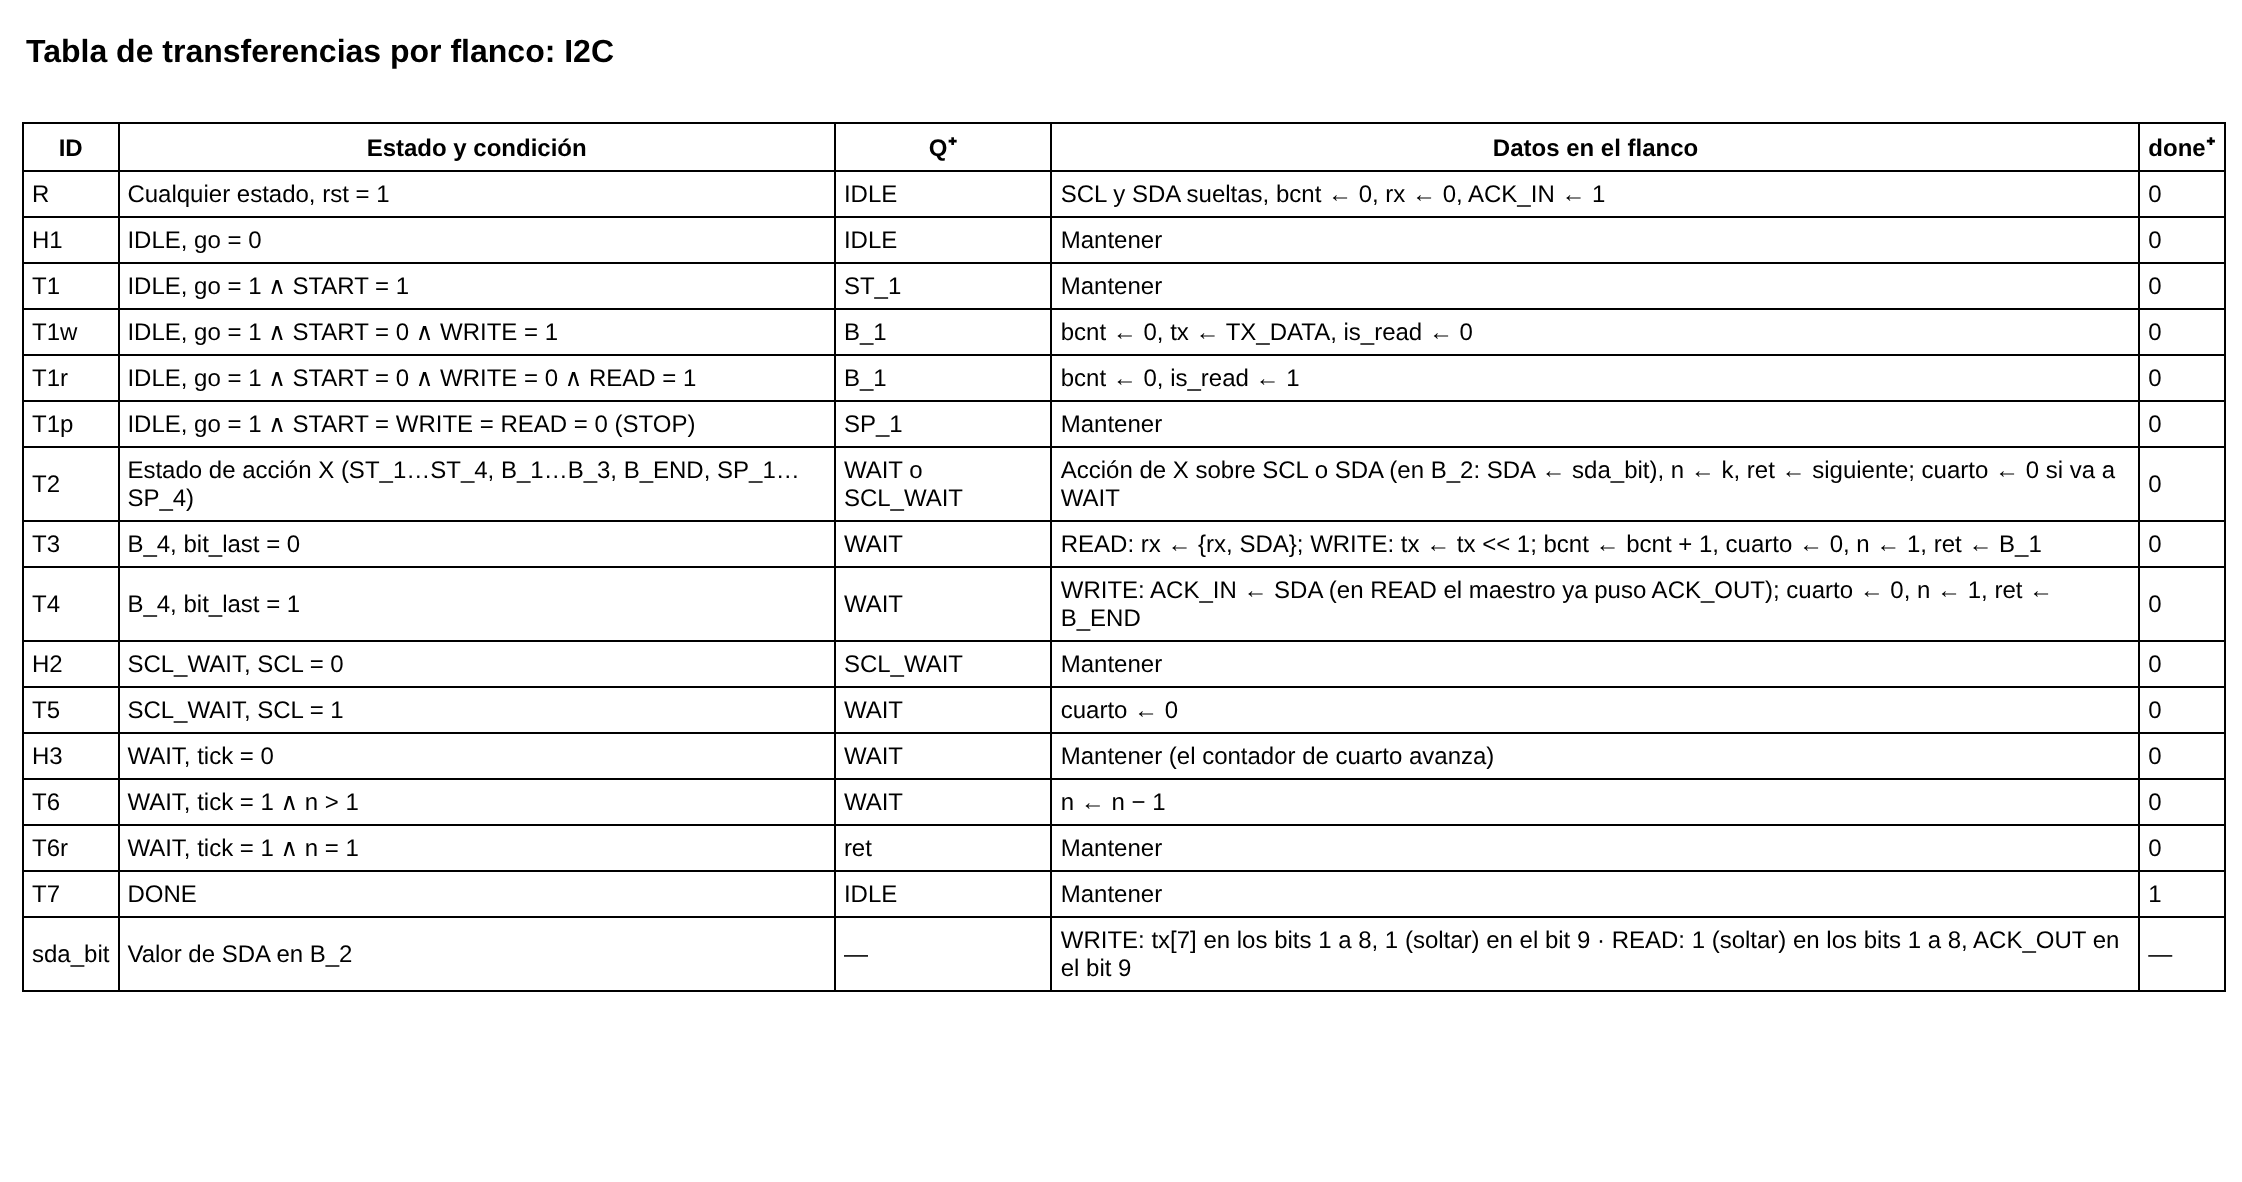

The diagram above was exported from draw.io. Its source (the exported page's mxGraphModel, read from the mxfile embedded in the PNG):
<mxGraphModel dx="1426" dy="791" grid="1" gridSize="10" guides="1" tooltips="1" connect="1" arrows="1" fold="1" page="1" pageScale="1" pageWidth="1200" pageHeight="620" math="0" shadow="0" background="#ffffff">
  <root>
    <mxCell id="O0SmldVVPDVd3JwSRjeK" />
    <mxCell id="ZTHrBkyBtA9pt28tClv7" parent="O0SmldVVPDVd3JwSRjeK" />
    <mxCell id="RmnSkY4b5KEjthJheguS" value="Tabla de transferencias por flanco: I2C" style="text;html=1;align=left;verticalAlign=middle;whiteSpace=wrap;rounded=0;fontSize=16;fontStyle=1;" vertex="1" parent="ZTHrBkyBtA9pt28tClv7">
      <mxGeometry x="40" y="10" width="800" height="30" as="geometry" />
    </mxCell>
    <mxCell id="NnY193myZ3ypCkweZaRB" value="&lt;table border=&quot;1&quot; cellpadding=&quot;4&quot; style=&quot;border-collapse:collapse;font-size:12px;width:100%&quot;&gt;&lt;tr&gt;&lt;th&gt;ID&lt;/th&gt;&lt;th&gt;Estado y condición&lt;/th&gt;&lt;th&gt;Q⁺&lt;/th&gt;&lt;th&gt;Datos en el flanco&lt;/th&gt;&lt;th&gt;done⁺&lt;/th&gt;&lt;/tr&gt;&lt;tr&gt;&lt;td&gt;R&lt;/td&gt;&lt;td&gt;Cualquier estado, rst = 1&lt;/td&gt;&lt;td&gt;IDLE&lt;/td&gt;&lt;td&gt;SCL y SDA sueltas, bcnt ← 0, rx ← 0, ACK_IN ← 1&lt;/td&gt;&lt;td&gt;0&lt;/td&gt;&lt;/tr&gt;&lt;tr&gt;&lt;td&gt;H1&lt;/td&gt;&lt;td&gt;IDLE, go = 0&lt;/td&gt;&lt;td&gt;IDLE&lt;/td&gt;&lt;td&gt;Mantener&lt;/td&gt;&lt;td&gt;0&lt;/td&gt;&lt;/tr&gt;&lt;tr&gt;&lt;td&gt;T1&lt;/td&gt;&lt;td&gt;IDLE, go = 1 ∧ START = 1&lt;/td&gt;&lt;td&gt;ST_1&lt;/td&gt;&lt;td&gt;Mantener&lt;/td&gt;&lt;td&gt;0&lt;/td&gt;&lt;/tr&gt;&lt;tr&gt;&lt;td&gt;T1w&lt;/td&gt;&lt;td&gt;IDLE, go = 1 ∧ START = 0 ∧ WRITE = 1&lt;/td&gt;&lt;td&gt;B_1&lt;/td&gt;&lt;td&gt;bcnt ← 0, tx ← TX_DATA, is_read ← 0&lt;/td&gt;&lt;td&gt;0&lt;/td&gt;&lt;/tr&gt;&lt;tr&gt;&lt;td&gt;T1r&lt;/td&gt;&lt;td&gt;IDLE, go = 1 ∧ START = 0 ∧ WRITE = 0 ∧ READ = 1&lt;/td&gt;&lt;td&gt;B_1&lt;/td&gt;&lt;td&gt;bcnt ← 0, is_read ← 1&lt;/td&gt;&lt;td&gt;0&lt;/td&gt;&lt;/tr&gt;&lt;tr&gt;&lt;td&gt;T1p&lt;/td&gt;&lt;td&gt;IDLE, go = 1 ∧ START = WRITE = READ = 0 (STOP)&lt;/td&gt;&lt;td&gt;SP_1&lt;/td&gt;&lt;td&gt;Mantener&lt;/td&gt;&lt;td&gt;0&lt;/td&gt;&lt;/tr&gt;&lt;tr&gt;&lt;td&gt;T2&lt;/td&gt;&lt;td&gt;Estado de acción X (ST_1…ST_4, B_1…B_3, B_END, SP_1…SP_4)&lt;/td&gt;&lt;td&gt;WAIT o SCL_WAIT&lt;/td&gt;&lt;td&gt;Acción de X sobre SCL o SDA (en B_2: SDA ← sda_bit), n ← k, ret ← siguiente; cuarto ← 0 si va a WAIT&lt;/td&gt;&lt;td&gt;0&lt;/td&gt;&lt;/tr&gt;&lt;tr&gt;&lt;td&gt;T3&lt;/td&gt;&lt;td&gt;B_4, bit_last = 0&lt;/td&gt;&lt;td&gt;WAIT&lt;/td&gt;&lt;td&gt;READ: rx ← {rx, SDA}; WRITE: tx ← tx &amp;lt;&amp;lt; 1; bcnt ← bcnt + 1, cuarto ← 0, n ← 1, ret ← B_1&lt;/td&gt;&lt;td&gt;0&lt;/td&gt;&lt;/tr&gt;&lt;tr&gt;&lt;td&gt;T4&lt;/td&gt;&lt;td&gt;B_4, bit_last = 1&lt;/td&gt;&lt;td&gt;WAIT&lt;/td&gt;&lt;td&gt;WRITE: ACK_IN ← SDA (en READ el maestro ya puso ACK_OUT); cuarto ← 0, n ← 1, ret ← B_END&lt;/td&gt;&lt;td&gt;0&lt;/td&gt;&lt;/tr&gt;&lt;tr&gt;&lt;td&gt;H2&lt;/td&gt;&lt;td&gt;SCL_WAIT, SCL = 0&lt;/td&gt;&lt;td&gt;SCL_WAIT&lt;/td&gt;&lt;td&gt;Mantener&lt;/td&gt;&lt;td&gt;0&lt;/td&gt;&lt;/tr&gt;&lt;tr&gt;&lt;td&gt;T5&lt;/td&gt;&lt;td&gt;SCL_WAIT, SCL = 1&lt;/td&gt;&lt;td&gt;WAIT&lt;/td&gt;&lt;td&gt;cuarto ← 0&lt;/td&gt;&lt;td&gt;0&lt;/td&gt;&lt;/tr&gt;&lt;tr&gt;&lt;td&gt;H3&lt;/td&gt;&lt;td&gt;WAIT, tick = 0&lt;/td&gt;&lt;td&gt;WAIT&lt;/td&gt;&lt;td&gt;Mantener (el contador de cuarto avanza)&lt;/td&gt;&lt;td&gt;0&lt;/td&gt;&lt;/tr&gt;&lt;tr&gt;&lt;td&gt;T6&lt;/td&gt;&lt;td&gt;WAIT, tick = 1 ∧ n &amp;gt; 1&lt;/td&gt;&lt;td&gt;WAIT&lt;/td&gt;&lt;td&gt;n ← n − 1&lt;/td&gt;&lt;td&gt;0&lt;/td&gt;&lt;/tr&gt;&lt;tr&gt;&lt;td&gt;T6r&lt;/td&gt;&lt;td&gt;WAIT, tick = 1 ∧ n = 1&lt;/td&gt;&lt;td&gt;ret&lt;/td&gt;&lt;td&gt;Mantener&lt;/td&gt;&lt;td&gt;0&lt;/td&gt;&lt;/tr&gt;&lt;tr&gt;&lt;td&gt;T7&lt;/td&gt;&lt;td&gt;DONE&lt;/td&gt;&lt;td&gt;IDLE&lt;/td&gt;&lt;td&gt;Mantener&lt;/td&gt;&lt;td&gt;1&lt;/td&gt;&lt;/tr&gt;&lt;tr&gt;&lt;td&gt;sda_bit&lt;/td&gt;&lt;td&gt;Valor de SDA en B_2&lt;/td&gt;&lt;td&gt;—&lt;/td&gt;&lt;td&gt;WRITE: tx[7] en los bits 1 a 8, 1 (soltar) en el bit 9 · READ: 1 (soltar) en los bits 1 a 8, ACK_OUT en el bit 9&lt;/td&gt;&lt;td&gt;—&lt;/td&gt;&lt;/tr&gt;&lt;/table&gt;" style="text;html=1;whiteSpace=wrap;overflow=fill;align=left;verticalAlign=top;" vertex="1" parent="ZTHrBkyBtA9pt28tClv7">
      <mxGeometry x="40" y="60" width="1100" height="520" as="geometry" />
    </mxCell>
  </root>
</mxGraphModel>